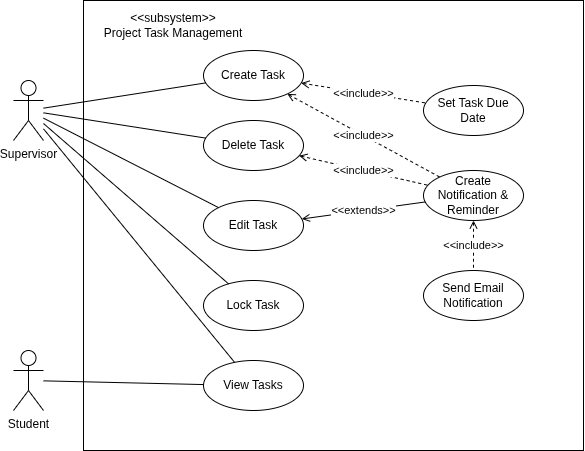

The diagram above was exported from draw.io. Its source (the exported page's mxGraphModel, read from the mxfile embedded in the PNG):
<mxGraphModel dx="918" dy="556" grid="1" gridSize="10" guides="1" tooltips="1" connect="1" arrows="1" fold="1" page="1" pageScale="1" pageWidth="850" pageHeight="1100" math="0" shadow="0">
  <root>
    <mxCell id="0" />
    <mxCell id="1" parent="0" />
    <mxCell id="Oi3BNju9lXzk03gmtxsI-2" value="" style="rounded=0;whiteSpace=wrap;html=1;" parent="1" vertex="1">
      <mxGeometry x="200" y="20" width="500" height="450" as="geometry" />
    </mxCell>
    <mxCell id="Oi3BNju9lXzk03gmtxsI-3" value="&amp;lt;&amp;lt;subsystem&amp;gt;&amp;gt;&lt;br&gt;Project Task Management" style="text;html=1;strokeColor=none;fillColor=none;align=center;verticalAlign=middle;whiteSpace=wrap;rounded=0;" parent="1" vertex="1">
      <mxGeometry x="210" y="30" width="160" height="30" as="geometry" />
    </mxCell>
    <mxCell id="Oi3BNju9lXzk03gmtxsI-4" value="Student" style="shape=umlActor;verticalLabelPosition=bottom;verticalAlign=top;html=1;outlineConnect=0;" parent="1" vertex="1">
      <mxGeometry x="130" y="370" width="30" height="60" as="geometry" />
    </mxCell>
    <mxCell id="Oi3BNju9lXzk03gmtxsI-8" value="Edit Task" style="ellipse;whiteSpace=wrap;html=1;" parent="1" vertex="1">
      <mxGeometry x="320" y="220" width="100" height="50" as="geometry" />
    </mxCell>
    <mxCell id="Oi3BNju9lXzk03gmtxsI-9" value="Delete Task" style="ellipse;whiteSpace=wrap;html=1;" parent="1" vertex="1">
      <mxGeometry x="320" y="140" width="100" height="50" as="geometry" />
    </mxCell>
    <mxCell id="Oi3BNju9lXzk03gmtxsI-16" value="" style="endArrow=none;html=1;rounded=0;" parent="1" source="tY854ESTS0s7TBEpiiIz-1" target="Oi3BNju9lXzk03gmtxsI-8" edge="1">
      <mxGeometry width="50" height="50" relative="1" as="geometry">
        <mxPoint x="150" y="90" as="sourcePoint" />
        <mxPoint x="416" y="402" as="targetPoint" />
      </mxGeometry>
    </mxCell>
    <mxCell id="Oi3BNju9lXzk03gmtxsI-30" value="" style="endArrow=none;html=1;rounded=0;" parent="1" source="Oi3BNju9lXzk03gmtxsI-4" target="5k4kijR5MMlflxJo_Tip-15" edge="1">
      <mxGeometry width="50" height="50" relative="1" as="geometry">
        <mxPoint x="170" y="485" as="sourcePoint" />
        <mxPoint x="326.7794742813526" y="602.8594987333827" as="targetPoint" />
      </mxGeometry>
    </mxCell>
    <mxCell id="tY854ESTS0s7TBEpiiIz-1" value="Supervisor" style="shape=umlActor;verticalLabelPosition=bottom;verticalAlign=top;html=1;outlineConnect=0;" parent="1" vertex="1">
      <mxGeometry x="130" y="100" width="30" height="60" as="geometry" />
    </mxCell>
    <mxCell id="tY854ESTS0s7TBEpiiIz-2" value="Create Task" style="ellipse;whiteSpace=wrap;html=1;" parent="1" vertex="1">
      <mxGeometry x="320" y="70" width="100" height="50" as="geometry" />
    </mxCell>
    <mxCell id="tY854ESTS0s7TBEpiiIz-3" value="" style="endArrow=none;html=1;rounded=0;" parent="1" source="tY854ESTS0s7TBEpiiIz-1" target="tY854ESTS0s7TBEpiiIz-2" edge="1">
      <mxGeometry width="50" height="50" relative="1" as="geometry">
        <mxPoint x="200" y="134.12212311378255" as="sourcePoint" />
        <mxPoint x="336" y="219.1" as="targetPoint" />
      </mxGeometry>
    </mxCell>
    <mxCell id="tY854ESTS0s7TBEpiiIz-4" value="Set Task Due Date" style="ellipse;whiteSpace=wrap;html=1;" parent="1" vertex="1">
      <mxGeometry x="540" y="105" width="100" height="50" as="geometry" />
    </mxCell>
    <mxCell id="tY854ESTS0s7TBEpiiIz-5" value="&amp;lt;&amp;lt;include&amp;gt;&amp;gt;" style="endArrow=none;endSize=12;dashed=1;html=1;rounded=0;endFill=0;startArrow=open;startFill=0;" parent="1" source="tY854ESTS0s7TBEpiiIz-2" target="tY854ESTS0s7TBEpiiIz-4" edge="1">
      <mxGeometry width="160" relative="1" as="geometry">
        <mxPoint x="500" y="213" as="sourcePoint" />
        <mxPoint x="500" y="120" as="targetPoint" />
      </mxGeometry>
    </mxCell>
    <mxCell id="tY854ESTS0s7TBEpiiIz-6" value="" style="endArrow=none;html=1;rounded=0;" parent="1" source="tY854ESTS0s7TBEpiiIz-1" target="Oi3BNju9lXzk03gmtxsI-9" edge="1">
      <mxGeometry width="50" height="50" relative="1" as="geometry">
        <mxPoint x="290" y="140" as="sourcePoint" />
        <mxPoint x="440" y="140" as="targetPoint" />
      </mxGeometry>
    </mxCell>
    <mxCell id="5k4kijR5MMlflxJo_Tip-1" value="Create Notification &amp;amp; Reminder" style="ellipse;whiteSpace=wrap;html=1;" vertex="1" parent="1">
      <mxGeometry x="540" y="190" width="100" height="50" as="geometry" />
    </mxCell>
    <mxCell id="5k4kijR5MMlflxJo_Tip-3" value="Send Email Notification" style="ellipse;whiteSpace=wrap;html=1;" vertex="1" parent="1">
      <mxGeometry x="540" y="290" width="100" height="50" as="geometry" />
    </mxCell>
    <mxCell id="5k4kijR5MMlflxJo_Tip-4" value="&amp;lt;&amp;lt;include&amp;gt;&amp;gt;" style="endArrow=none;endSize=12;dashed=1;html=1;rounded=0;endFill=0;startArrow=open;startFill=0;" edge="1" parent="1" source="tY854ESTS0s7TBEpiiIz-2" target="5k4kijR5MMlflxJo_Tip-1">
      <mxGeometry width="160" relative="1" as="geometry">
        <mxPoint x="480" y="130" as="sourcePoint" />
        <mxPoint x="610" y="130" as="targetPoint" />
      </mxGeometry>
    </mxCell>
    <mxCell id="5k4kijR5MMlflxJo_Tip-5" value="&amp;lt;&amp;lt;include&amp;gt;&amp;gt;" style="endArrow=none;endSize=12;dashed=1;html=1;rounded=0;endFill=0;startArrow=open;startFill=0;" edge="1" parent="1" source="5k4kijR5MMlflxJo_Tip-1" target="5k4kijR5MMlflxJo_Tip-3">
      <mxGeometry width="160" relative="1" as="geometry">
        <mxPoint x="530" y="190" as="sourcePoint" />
        <mxPoint x="680" y="245" as="targetPoint" />
      </mxGeometry>
    </mxCell>
    <mxCell id="5k4kijR5MMlflxJo_Tip-8" value="&amp;lt;&amp;lt;include&amp;gt;&amp;gt;" style="endArrow=none;endSize=12;dashed=1;html=1;rounded=0;endFill=0;startArrow=open;startFill=0;" edge="1" parent="1" source="Oi3BNju9lXzk03gmtxsI-9" target="5k4kijR5MMlflxJo_Tip-1">
      <mxGeometry width="160" relative="1" as="geometry">
        <mxPoint x="480" y="170" as="sourcePoint" />
        <mxPoint x="630" y="225" as="targetPoint" />
      </mxGeometry>
    </mxCell>
    <mxCell id="5k4kijR5MMlflxJo_Tip-9" value="&amp;lt;&amp;lt;extends&amp;gt;&amp;gt;" style="endArrow=none;endSize=12;html=1;rounded=0;endFill=0;startArrow=open;startFill=0;" edge="1" parent="1" source="Oi3BNju9lXzk03gmtxsI-8" target="5k4kijR5MMlflxJo_Tip-1">
      <mxGeometry width="160" relative="1" as="geometry">
        <mxPoint x="460" y="220" as="sourcePoint" />
        <mxPoint x="590" y="220" as="targetPoint" />
      </mxGeometry>
    </mxCell>
    <mxCell id="5k4kijR5MMlflxJo_Tip-12" value="Lock Task" style="ellipse;whiteSpace=wrap;html=1;" vertex="1" parent="1">
      <mxGeometry x="320" y="300" width="100" height="50" as="geometry" />
    </mxCell>
    <mxCell id="5k4kijR5MMlflxJo_Tip-14" value="" style="endArrow=none;html=1;rounded=0;" edge="1" parent="1" source="tY854ESTS0s7TBEpiiIz-1" target="5k4kijR5MMlflxJo_Tip-12">
      <mxGeometry width="50" height="50" relative="1" as="geometry">
        <mxPoint x="270" y="190" as="sourcePoint" />
        <mxPoint x="445" y="279" as="targetPoint" />
      </mxGeometry>
    </mxCell>
    <mxCell id="5k4kijR5MMlflxJo_Tip-15" value="View Tasks" style="ellipse;whiteSpace=wrap;html=1;" vertex="1" parent="1">
      <mxGeometry x="320" y="380" width="100" height="50" as="geometry" />
    </mxCell>
    <mxCell id="5k4kijR5MMlflxJo_Tip-16" value="" style="endArrow=none;html=1;rounded=0;" edge="1" parent="1" source="tY854ESTS0s7TBEpiiIz-1" target="5k4kijR5MMlflxJo_Tip-15">
      <mxGeometry width="50" height="50" relative="1" as="geometry">
        <mxPoint x="250" y="220" as="sourcePoint" />
        <mxPoint x="435" y="380" as="targetPoint" />
      </mxGeometry>
    </mxCell>
  </root>
</mxGraphModel>